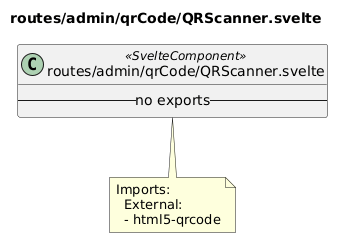

The diagram above was rendered by PlantUML. Its source (embedded in the PNG):
@startuml routes__admin__qrCode__QRScanner_svelte
title routes/admin/qrCode/QRScanner.svelte
class "routes/admin/qrCode/QRScanner.svelte" as routes_admin_qrCode_QRScanner_svelte <<SvelteComponent>> {
  -- no exports --
}
note bottom of routes_admin_qrCode_QRScanner_svelte
  Imports:
    External:
    - html5-qrcode
end note
@enduml